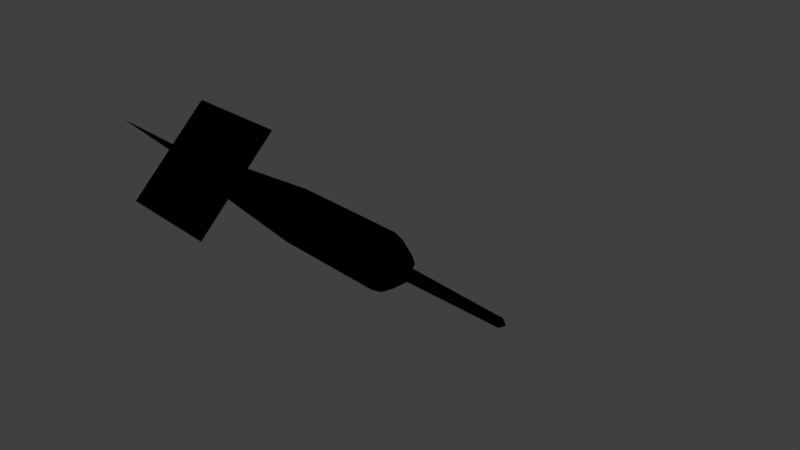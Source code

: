 # Source: dart.blend  (saved by Blender 2.78.0; exported with 4.5.12 LTS)
import bpy
from mathutils import Matrix  # noqa: F401  (used for matrix-valued properties, if any)

bpy.ops.wm.read_factory_settings(use_empty=True)
scene = bpy.context.scene
scene.name = 'Scene'

# ---- collections
col_collection_1 = bpy.data.collections.new('Collection 1'); scene.collection.children.link(col_collection_1)

# ---- materials (node trees are filled in below, after node groups)
mat_dart = bpy.data.materials.new('Dart')
mat_dart.alpha_threshold = 0.0
mat_dart.use_transparent_shadow = False
mat_dart.roughness = 0.5

# ---- material node trees
mat_dart.use_nodes = True; mat_dart.node_tree.nodes.clear()
_N = mat_dart.node_tree.nodes; _L = mat_dart.node_tree.links
n0 = _N.new('NodeUndefined'); n0.name = 'Output'; n0.location = (300, 300)
n0.inputs[1].default_value = 1.0
n1 = _N.new('NodeUndefined'); n1.name = 'Material'; n1.location = (88, 347)
n1.inputs[1].default_value = (1.0, 1.0, 1.0, 1.0)
n1.inputs[2].default_value = 0.8
n1.inputs[3].default_value = (0.0, 0.0, 0.0)
n2 = _N.new('NodeUndefined'); n2.name = 'Texture'; n2.location = (-159, 241)
n2.inputs[0].default_value = (0.0, 0.0, 0.0)
_L.new(n1.outputs[0], n0.inputs[0])
_L.new(n2.outputs[1], n1.inputs[0])

# ---- world
world_world = bpy.data.worlds.new('World'); scene.world = world_world
world_world.color = (0.05088, 0.05088, 0.05088)
world_world.use_sun_shadow = False
world_world.sun_shadow_jitter_overblur = 0.0
world_world.cycles.sampling_method = 'MANUAL'

# ---- cameras
cam_camera = bpy.data.cameras.new('Camera')
cam_camera.clip_end = 100.0
cam_camera.lens = 35.0
cam_camera.sensor_width = 32.0
cam_camera.sensor_height = 18.0
cam_camera.ortho_scale = 7.314
cam_camera.dof.focus_distance = 0.0
cam_camera.dof.aperture_fstop = 128.0

# ---- lights
light_lamp = bpy.data.lights.new('Lamp', 'POINT')
light_lamp.transmission_factor = 0.0
light_lamp.cutoff_distance = 30.0
light_lamp.energy = 100.0
light_lamp.shadow_buffer_clip_start = 1.001
light_lamp.shadow_soft_size = 0.1
light_lamp.shadow_maximum_resolution = 0.006
light_lamp.use_absolute_resolution = True

# ---- meshes
me_cylinder = bpy.data.meshes.new('Cylinder')
me_cylinder.from_pydata([(-2.193e-07, 1.019, -3.905), (-2.318e-08, 0.9946, 0.693), (0.866, 0.5187, -3.908), (0.866, 0.4946, 0.6904), (0.866, -0.4813, -3.913), (0.866, -0.5054, 0.6852), (-3.075e-07, -0.9813, -3.916), (-1.114e-07, -1.005, 0.6826), (-0.866, -0.4813, -3.913), (-0.866, -0.5054, 0.6852), (-0.866, 0.5187, -3.908), (-0.866, 0.4946, 0.6904), (6.643e-09, 0.8994, 1.097), (0.7854, 0.446, 1.094), (0.7854, -0.4609, 1.089), (-7.336e-08, -0.9144, 1.087), (-0.7854, -0.4609, 1.089), (-0.7854, 0.446, 1.094), (5.076e-08, 0.6057, 1.499), (0.5328, 0.298, 1.497), (0.5328, -0.3172, 1.494), (-3.52e-09, -0.6249, 1.493), (-0.5328, -0.3172, 1.494), (-0.5328, 0.298, 1.497), (7.383e-08, 0.2231, 1.681), (0.2023, 0.1063, 1.68), (0.2023, -0.1274, 1.679), (5.322e-08, -0.2442, 1.678), (-0.2023, -0.1274, 1.679), (-0.2023, 0.1063, 1.68), (7.43e-08, 0.1246, 5.628), (0.1349, 0.04669, 5.628), (0.1349, -0.1091, 5.627), (6.056e-08, -0.187, 5.627), (-0.1349, -0.1091, 5.627), (-0.1349, 0.04669, 5.628), (3.949e-07, -0.03216, 5.811), (-0.4296, -0.1971, -10.08), (-7.455e-07, -0.4451, -10.08), (0.4295, -0.1971, -10.08), (0.4295, 0.2989, -10.08), (-7.018e-07, 0.5469, -10.08), (-0.4296, 0.2989, -10.08), (1.796, -1.799, -12.59), (1.796, -1.799, -7.555), (-1.766, 1.763, -12.59), (-1.766, 1.763, -7.555), (-1.781, -1.799, -12.59), (-1.781, -1.799, -7.555), (1.78, 1.763, -12.59), (1.78, 1.763, -7.555)], [], [(0, 1, 3, 2), (2, 3, 5, 4), (4, 5, 7, 6), (6, 7, 9, 8), (7, 5, 14, 15), (8, 9, 11, 10), (10, 11, 1, 0), (6, 8, 37, 38), (16, 15, 21, 22), (1, 11, 17, 12), (9, 7, 15, 16), (5, 3, 13, 14), (11, 9, 16, 17), (3, 1, 12, 13), (21, 20, 26, 27), (14, 13, 19, 20), (17, 16, 22, 23), (15, 14, 20, 21), (13, 12, 18, 19), (12, 17, 23, 18), (26, 25, 31, 32), (19, 18, 24, 25), (18, 23, 29, 24), (22, 21, 27, 28), (20, 19, 25, 26), (23, 22, 28, 29), (31, 30, 36), (29, 28, 34, 35), (27, 26, 32, 33), (25, 24, 30, 31), (24, 29, 35, 30), (28, 27, 33, 34), (0, 2, 40, 41), (30, 35, 36), (34, 33, 36), (32, 31, 36), (35, 34, 36), (33, 32, 36), (8, 10, 42, 37), (2, 4, 39, 40), (41, 40, 39, 38, 37, 42), (4, 6, 38, 39), (10, 0, 41, 42), (43, 44, 46, 45), (47, 48, 50, 49)])
_uv = me_cylinder.uv_layers.new(name='UVMap')
_uv.uv.foreach_set('vector', [0.1052, 0.4016, 0.1052, 0.6493, 0.07063, 0.6493, 0.07063, 0.4016, 0.3419, 0.4016, 0.3419, 0.6493, 0.3007, 0.6493, 0.3007, 0.4016, 0.3007, 0.4016, 0.3007, 0.6493, 0.2408, 0.6493, 0.2408, 0.4016, 0.2408, 0.4016, 0.2408, 0.6493, 0.1809, 0.6493, 0.1809, 0.4016, 0.2408, 0.6493, 0.3007, 0.6493, 0.3024, 0.671, 0.2408, 0.671, 0.1809, 0.4016, 0.1809, 0.6493, 0.1397, 0.6493, 0.1397, 0.4016, 0.1397, 0.4016, 0.1397, 0.6493, 0.1052, 0.6493, 0.1052, 0.4016, 0.2408, 0.4016, 0.1809, 0.4016, 0.1639, 0.06941, 0.2408, 0.06941, 0.1792, 0.671, 0.2408, 0.671, 0.2408, 0.6928, 0.1703, 0.6928, 0.1052, 0.6493, 0.1397, 0.6493, 0.1389, 0.671, 0.1052, 0.671, 0.1809, 0.6493, 0.2408, 0.6493, 0.2408, 0.671, 0.1792, 0.671, 0.3007, 0.6493, 0.3419, 0.6493, 0.3427, 0.671, 0.3024, 0.671, 0.1397, 0.6493, 0.1809, 0.6493, 0.1792, 0.671, 0.1389, 0.671, 0.07063, 0.6493, 0.1052, 0.6493, 0.1052, 0.671, 0.07151, 0.671, 0.2408, 0.6928, 0.3112, 0.6928, 0.3446, 0.7027, 0.1052, 0.7027, 0.3024, 0.671, 0.3427, 0.671, 0.3467, 0.6928, 0.3112, 0.6928, 0.1389, 0.671, 0.1792, 0.671, 0.1703, 0.6928, 0.1349, 0.6928, 0.2408, 0.671, 0.3024, 0.671, 0.3112, 0.6928, 0.2408, 0.6928, 0.07151, 0.671, 0.1052, 0.671, 0.1052, 0.6928, 0.07547, 0.6928, 0.1052, 0.671, 0.1389, 0.671, 0.1349, 0.6928, 0.1052, 0.6928, 0.07342, 0.7027, 0.08719, 0.7027, 0.09171, 0.9153, 0.08468, 0.9153, 0.07547, 0.6928, 0.1052, 0.6928, 0.1052, 0.7027, 0.08719, 0.7027, 0.1052, 0.6928, 0.1349, 0.6928, 0.1232, 0.7027, 0.1052, 0.7027, 0.1703, 0.6928, 0.2408, 0.6928, 0.1052, 0.7027, 0.1369, 0.7027, 0.04002, 0.6928, 0.07547, 0.6928, 0.08719, 0.7027, 0.07342, 0.7027, 0.1349, 0.6928, 0.1703, 0.6928, 0.1369, 0.7027, 0.1232, 0.7027, 0.09171, 0.9153, 0.1052, 0.9153, 0.1052, 0.9252, 0.1232, 0.7027, 0.1369, 0.7027, 0.1257, 0.9153, 0.1187, 0.9153, 0.1052, 0.7027, 0.07342, 0.7027, 0.08468, 0.9153, 0.1052, 0.9153, 0.08719, 0.7027, 0.1052, 0.7027, 0.1052, 0.9153, 0.09171, 0.9153, 0.1052, 0.7027, 0.1232, 0.7027, 0.1187, 0.9153, 0.1052, 0.9153, 0.1369, 0.7027, 0.1052, 0.7027, 0.1052, 0.9153, 0.1257, 0.9153, 0.1052, 0.4016, 0.07063, 0.4016, 0.07796, 0.06941, 0.1052, 0.06941, 0.1052, 0.9153, 0.1187, 0.9153, 0.1052, 0.9252, 0.1257, 0.9153, 0.1052, 0.9153, 0.1052, 0.9252, 0.08468, 0.9153, 0.09171, 0.9153, 0.1052, 0.9252, 0.1187, 0.9153, 0.1257, 0.9153, 0.1052, 0.9252, 0.1052, 0.9153, 0.08468, 0.9153, 0.1052, 0.9252, 0.1809, 0.4016, 0.1397, 0.4016, 0.1324, 0.06941, 0.1639, 0.06941, 0.3419, 0.4016, 0.3007, 0.4016, 0.3177, 0.06941, 0.3492, 0.06941, 0.27, 0.7862, 0.2881, 0.8175, 0.27, 0.8488, 0.2339, 0.8488, 0.2158, 0.8175, 0.2339, 0.7862, 0.3007, 0.4016, 0.2408, 0.4016, 0.2408, 0.06941, 0.3177, 0.06941, 0.1397, 0.4016, 0.1052, 0.4016, 0.1052, 0.06941, 0.1324, 0.06941, 0.4793, 0.06349, 0.9136, 0.06349, 0.9136, 0.4978, 0.4793, 0.4978, 0.9157, 0.9386, 0.4772, 0.9386, 0.4772, 0.5001, 0.9157, 0.5001])
me_cylinder.materials.append(mat_dart)
me_cylinder.use_remesh_preserve_volume = False
me_cylinder.use_remesh_preserve_attributes = False
me_cylinder.use_mirror_vertex_groups = False
me_cylinder.update()

# ---- objects
ob_cylinder = bpy.data.objects.new('Cylinder', me_cylinder)
ob_lamp = bpy.data.objects.new('Lamp', light_lamp)
ob_camera = bpy.data.objects.new('Camera', cam_camera)

# ---- transforms, parenting, visibility, modifiers, constraints
ob_cylinder.location = (0.0, 0.0, 0.0)
ob_cylinder.rotation_euler = (3.423e-08, 1.571, 0.0)
ob_cylinder.scale = (0.3971, 0.3971, 0.3971)
ob_cylinder.lineart.crease_threshold = 0.0
ob_lamp.location = (4.076, 1.005, 5.904)
ob_lamp.rotation_euler = (0.6503, 0.05522, 1.866)
ob_lamp.lock_rotations_4d = False
ob_lamp.empty_display_type = 'ARROWS'
ob_lamp.color = (0.0, 0.0, 0.0, 0.0)
ob_lamp.lineart.crease_threshold = 0.0
ob_camera.location = (7.481, -6.508, 5.344)
ob_camera.rotation_euler = (1.109, 0.0, 0.8149)
ob_camera.lock_rotations_4d = False
ob_camera.empty_display_type = 'ARROWS'
ob_camera.color = (0.0, 0.0, 0.0, 0.0)
ob_camera.display_type = 'WIRE'
ob_camera.lineart.crease_threshold = 0.0

# ---- collection membership
col_collection_1.objects.link(ob_cylinder)
col_collection_1.objects.link(ob_lamp)
col_collection_1.objects.link(ob_camera)

# ---- scene / render settings (as saved in the file)
scene.camera = ob_camera
scene.frame_start = 1; scene.frame_end = 250; scene.frame_set(1)
scene.render.engine = 'BLENDER_EEVEE_NEXT'
scene.render.resolution_percentage = 50
scene.render.dither_intensity = 0.0
scene.cycles.use_denoising = False
scene.cycles.samples = 128
scene.cycles.sampling_pattern = 'TABULATED_SOBOL'
scene.cycles.light_sampling_threshold = 0.0
scene.cycles.use_adaptive_sampling = False
scene.cycles.use_light_tree = False
scene.cycles.blur_glossy = 0.0
scene.cycles.sample_clamp_indirect = 0.0
scene.view_settings.view_transform = 'Standard'
bpy.context.view_layer.update()
